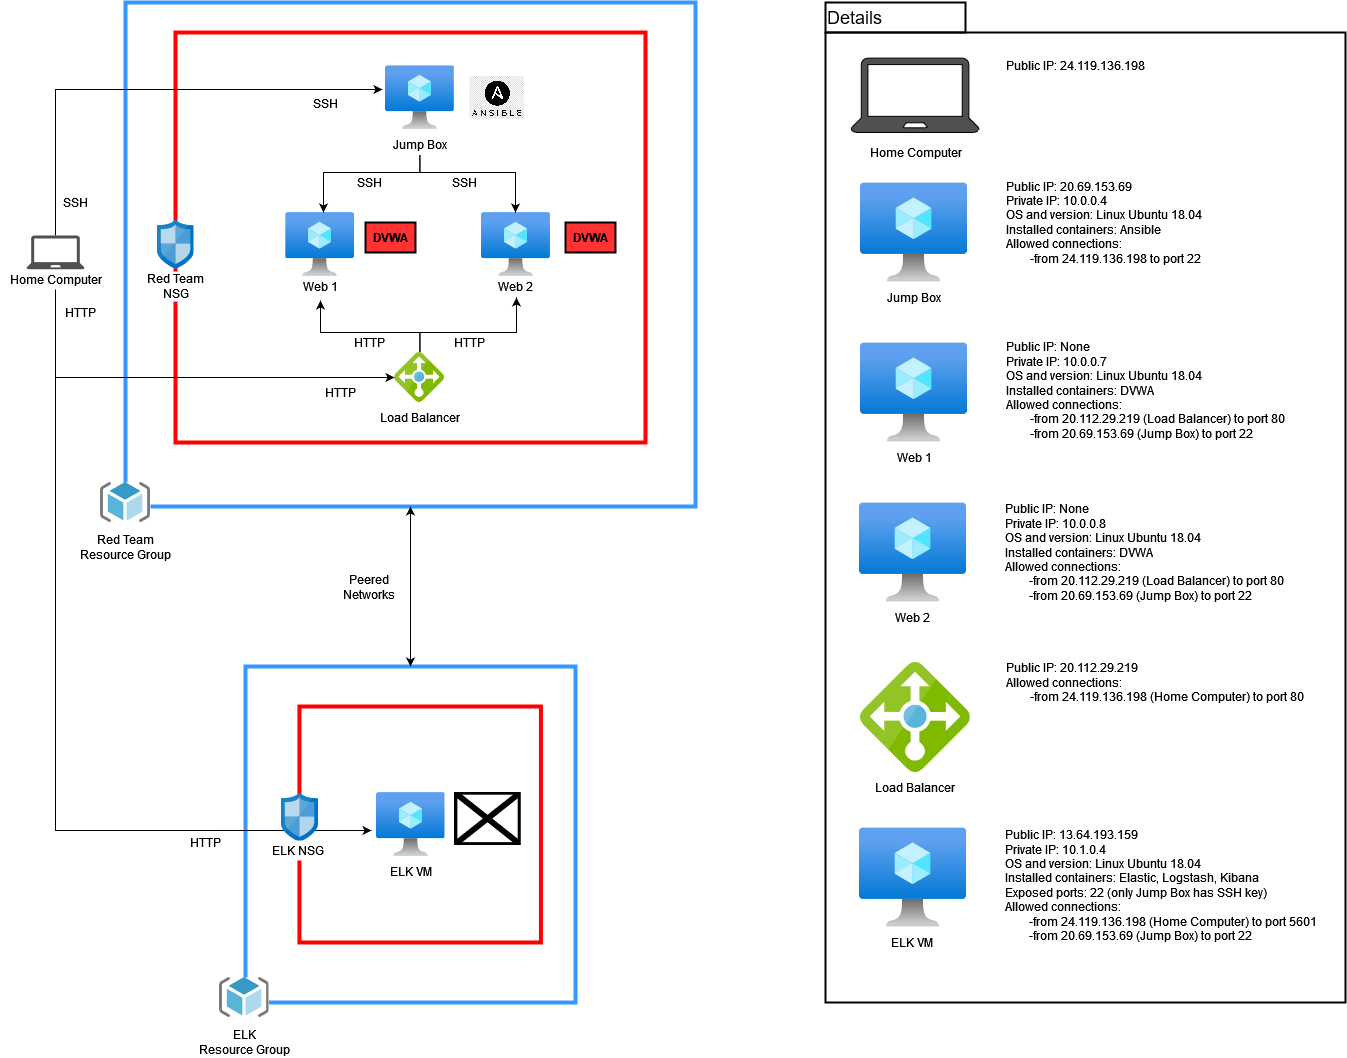

The diagram above was exported from draw.io. Its source (the exported page's mxGraphModel, read from the mxfile embedded in the PNG):
<mxGraphModel dx="2968" dy="1072" grid="1" gridSize="10" guides="1" tooltips="1" connect="1" arrows="1" fold="1" page="1" pageScale="1" pageWidth="1169" pageHeight="827" math="0" shadow="0">
  <root>
    <mxCell id="0" />
    <mxCell id="1" parent="0" />
    <mxCell id="z_0_ePLqz_D5CxYsxuDS-46" value="" style="rounded=0;whiteSpace=wrap;html=1;fontSize=18;fontColor=default;strokeColor=default;strokeWidth=2;fillColor=none;align=left;" parent="1" vertex="1">
      <mxGeometry x="900" y="40" width="520" height="970" as="geometry" />
    </mxCell>
    <mxCell id="1a5JnFmL3rDmvwZPvCzV-18" value="" style="whiteSpace=wrap;html=1;strokeWidth=4;fillColor=none;strokeColor=#3399FF;fontColor=default;" parent="1" vertex="1">
      <mxGeometry x="200" y="10" width="570" height="504" as="geometry" />
    </mxCell>
    <mxCell id="jtGPtsr78hcJRgroRJjW-7" value="" style="whiteSpace=wrap;html=1;strokeWidth=4;fillColor=none;strokeColor=#3399FF;fontColor=default;" parent="1" vertex="1">
      <mxGeometry x="320" y="674" width="330" height="336" as="geometry" />
    </mxCell>
    <mxCell id="1a5JnFmL3rDmvwZPvCzV-11" value="" style="whiteSpace=wrap;html=1;strokeWidth=4;fillColor=none;strokeColor=#FF0000;fontColor=default;" parent="1" vertex="1">
      <mxGeometry x="250" y="40" width="470" height="410" as="geometry" />
    </mxCell>
    <mxCell id="tvaYxMFB9u2Q9iXd-RSZ-1" value="" style="aspect=fixed;html=1;points=[];align=center;image;fontSize=12;image=img/lib/azure2/compute/Virtual_Machine.svg;fontColor=default;" parent="1" vertex="1">
      <mxGeometry x="360.31" y="220" width="69" height="64" as="geometry" />
    </mxCell>
    <mxCell id="tvaYxMFB9u2Q9iXd-RSZ-2" value="" style="aspect=fixed;html=1;points=[];align=center;image;fontSize=12;image=img/lib/azure2/compute/Virtual_Machine.svg;fontColor=default;" parent="1" vertex="1">
      <mxGeometry x="555.9399999999999" y="220" width="69" height="64" as="geometry" />
    </mxCell>
    <mxCell id="tvaYxMFB9u2Q9iXd-RSZ-3" value="" style="aspect=fixed;html=1;points=[];align=center;image;fontSize=12;image=img/lib/azure2/compute/Virtual_Machine.svg;fontColor=default;" parent="1" vertex="1">
      <mxGeometry x="459.81" y="73.31" width="69" height="64" as="geometry" />
    </mxCell>
    <mxCell id="tvaYxMFB9u2Q9iXd-RSZ-4" value="Web 1" style="text;html=1;align=center;verticalAlign=middle;resizable=0;points=[];autosize=1;strokeColor=none;fillColor=none;fontColor=default;" parent="1" vertex="1">
      <mxGeometry x="369.81" y="284" width="50" height="20" as="geometry" />
    </mxCell>
    <mxCell id="tvaYxMFB9u2Q9iXd-RSZ-5" value="Web 2" style="text;html=1;align=center;verticalAlign=middle;resizable=0;points=[];autosize=1;strokeColor=none;fillColor=none;fontColor=default;" parent="1" vertex="1">
      <mxGeometry x="565.4399999999999" y="284" width="50" height="20" as="geometry" />
    </mxCell>
    <mxCell id="z_0_ePLqz_D5CxYsxuDS-49" style="edgeStyle=orthogonalEdgeStyle;rounded=0;orthogonalLoop=1;jettySize=auto;html=1;entryX=0.546;entryY=0;entryDx=0;entryDy=0;entryPerimeter=0;labelBackgroundColor=default;fontSize=18;fontColor=default;strokeColor=default;" parent="1" source="tvaYxMFB9u2Q9iXd-RSZ-6" target="tvaYxMFB9u2Q9iXd-RSZ-1" edge="1">
      <mxGeometry relative="1" as="geometry">
        <Array as="points">
          <mxPoint x="494" y="180" />
          <mxPoint x="398" y="180" />
        </Array>
      </mxGeometry>
    </mxCell>
    <mxCell id="z_0_ePLqz_D5CxYsxuDS-50" style="edgeStyle=orthogonalEdgeStyle;rounded=0;orthogonalLoop=1;jettySize=auto;html=1;labelBackgroundColor=default;fontSize=18;fontColor=default;strokeColor=default;" parent="1" source="tvaYxMFB9u2Q9iXd-RSZ-6" target="tvaYxMFB9u2Q9iXd-RSZ-2" edge="1">
      <mxGeometry relative="1" as="geometry">
        <Array as="points">
          <mxPoint x="494" y="180" />
          <mxPoint x="590" y="180" />
        </Array>
      </mxGeometry>
    </mxCell>
    <mxCell id="tvaYxMFB9u2Q9iXd-RSZ-6" value="Jump Box" style="text;html=1;align=center;verticalAlign=middle;resizable=0;points=[];autosize=1;strokeColor=none;fillColor=none;fontColor=default;" parent="1" vertex="1">
      <mxGeometry x="459.31" y="142.31" width="70" height="20" as="geometry" />
    </mxCell>
    <mxCell id="1a5JnFmL3rDmvwZPvCzV-5" style="edgeStyle=orthogonalEdgeStyle;rounded=0;orthogonalLoop=1;jettySize=auto;html=1;entryX=0.504;entryY=1.2;entryDx=0;entryDy=0;entryPerimeter=0;fontColor=default;" parent="1" source="tvaYxMFB9u2Q9iXd-RSZ-7" target="tvaYxMFB9u2Q9iXd-RSZ-4" edge="1">
      <mxGeometry relative="1" as="geometry">
        <Array as="points">
          <mxPoint x="494" y="340" />
          <mxPoint x="395" y="340" />
        </Array>
      </mxGeometry>
    </mxCell>
    <mxCell id="1a5JnFmL3rDmvwZPvCzV-6" style="edgeStyle=orthogonalEdgeStyle;rounded=0;orthogonalLoop=1;jettySize=auto;html=1;entryX=0.511;entryY=1.05;entryDx=0;entryDy=0;entryPerimeter=0;fontColor=default;" parent="1" source="tvaYxMFB9u2Q9iXd-RSZ-7" target="tvaYxMFB9u2Q9iXd-RSZ-5" edge="1">
      <mxGeometry relative="1" as="geometry">
        <Array as="points">
          <mxPoint x="494" y="340" />
          <mxPoint x="591" y="340" />
        </Array>
      </mxGeometry>
    </mxCell>
    <mxCell id="tvaYxMFB9u2Q9iXd-RSZ-7" value="" style="sketch=0;aspect=fixed;html=1;points=[];align=center;image;fontSize=12;image=img/lib/mscae/Load_Balancer_feature.svg;fontColor=default;" parent="1" vertex="1">
      <mxGeometry x="469.31" y="360" width="50" height="50" as="geometry" />
    </mxCell>
    <mxCell id="tvaYxMFB9u2Q9iXd-RSZ-8" value="Load Balancer" style="text;html=1;align=center;verticalAlign=middle;resizable=0;points=[];autosize=1;strokeColor=none;fillColor=none;fontColor=default;" parent="1" vertex="1">
      <mxGeometry x="444.31" y="415" width="100" height="20" as="geometry" />
    </mxCell>
    <mxCell id="tvaYxMFB9u2Q9iXd-RSZ-11" value="" style="shape=image;verticalLabelPosition=bottom;labelBackgroundColor=#ffffff;verticalAlign=top;aspect=fixed;imageAspect=0;image=https://p7.hiclipart.com/preview/404/38/554/ansible-openshift-g2-technology-group-logo-configuration-management-special-event.jpg;fontColor=default;" parent="1" vertex="1">
      <mxGeometry x="544.31" y="83.78999999999999" width="54.45" height="43.04" as="geometry" />
    </mxCell>
    <mxCell id="tvaYxMFB9u2Q9iXd-RSZ-12" value="" style="sketch=0;aspect=fixed;html=1;points=[];align=center;image;fontSize=12;image=img/lib/mscae/Network_Security_Groups_Classic.svg;fontColor=default;" parent="1" vertex="1">
      <mxGeometry x="231.5" y="227" width="37" height="50" as="geometry" />
    </mxCell>
    <mxCell id="tvaYxMFB9u2Q9iXd-RSZ-13" value="Red Team &lt;br&gt;NSG" style="text;html=1;align=center;verticalAlign=middle;resizable=0;points=[];autosize=1;strokeColor=none;fillColor=default;fontColor=default;" parent="1" vertex="1">
      <mxGeometry x="215" y="279" width="70" height="30" as="geometry" />
    </mxCell>
    <mxCell id="1a5JnFmL3rDmvwZPvCzV-9" style="edgeStyle=orthogonalEdgeStyle;rounded=0;orthogonalLoop=1;jettySize=auto;html=1;entryX=-0.041;entryY=0.37;entryDx=0;entryDy=0;entryPerimeter=0;fontColor=default;" parent="1" source="tvaYxMFB9u2Q9iXd-RSZ-14" target="tvaYxMFB9u2Q9iXd-RSZ-3" edge="1">
      <mxGeometry relative="1" as="geometry">
        <Array as="points">
          <mxPoint x="130" y="97" />
        </Array>
      </mxGeometry>
    </mxCell>
    <mxCell id="z_0_ePLqz_D5CxYsxuDS-29" style="edgeStyle=orthogonalEdgeStyle;rounded=0;orthogonalLoop=1;jettySize=auto;html=1;entryX=-0.006;entryY=0.5;entryDx=0;entryDy=0;entryPerimeter=0;labelBackgroundColor=default;fontColor=default;strokeColor=default;" parent="1" source="z2dHgaBj6kJW31MSK5c--5" target="tvaYxMFB9u2Q9iXd-RSZ-7" edge="1">
      <mxGeometry relative="1" as="geometry">
        <Array as="points">
          <mxPoint x="130" y="385" />
        </Array>
      </mxGeometry>
    </mxCell>
    <mxCell id="z_0_ePLqz_D5CxYsxuDS-30" style="edgeStyle=orthogonalEdgeStyle;rounded=0;orthogonalLoop=1;jettySize=auto;html=1;entryX=-0.065;entryY=0.594;entryDx=0;entryDy=0;entryPerimeter=0;labelBackgroundColor=default;fontColor=default;strokeColor=default;" parent="1" source="tvaYxMFB9u2Q9iXd-RSZ-14" target="jtGPtsr78hcJRgroRJjW-11" edge="1">
      <mxGeometry relative="1" as="geometry">
        <Array as="points">
          <mxPoint x="130" y="838" />
        </Array>
      </mxGeometry>
    </mxCell>
    <mxCell id="tvaYxMFB9u2Q9iXd-RSZ-14" value="" style="sketch=0;pointerEvents=1;shadow=0;dashed=0;html=1;strokeColor=none;fillColor=#505050;labelPosition=center;verticalLabelPosition=bottom;verticalAlign=top;outlineConnect=0;align=center;shape=mxgraph.office.devices.laptop;fontColor=default;" parent="1" vertex="1">
      <mxGeometry x="101" y="243" width="58" height="34" as="geometry" />
    </mxCell>
    <mxCell id="tvaYxMFB9u2Q9iXd-RSZ-15" value="" style="sketch=0;aspect=fixed;html=1;points=[];align=center;image;fontSize=12;image=img/lib/mscae/ResourceGroup.svg;imageBackground=default;fontColor=default;" parent="1" vertex="1">
      <mxGeometry x="175" y="490" width="50" height="40" as="geometry" />
    </mxCell>
    <mxCell id="tvaYxMFB9u2Q9iXd-RSZ-16" value="Red Team &lt;br&gt;Resource Group" style="text;html=1;align=center;verticalAlign=middle;resizable=0;points=[];autosize=1;strokeColor=none;fillColor=none;fontColor=default;" parent="1" vertex="1">
      <mxGeometry x="145" y="540" width="110" height="30" as="geometry" />
    </mxCell>
    <mxCell id="z2dHgaBj6kJW31MSK5c--5" value="Home Computer" style="text;html=1;align=center;verticalAlign=middle;resizable=0;points=[];autosize=1;strokeColor=none;fillColor=default;fontColor=default;" parent="1" vertex="1">
      <mxGeometry x="75" y="277" width="110" height="20" as="geometry" />
    </mxCell>
    <mxCell id="1a5JnFmL3rDmvwZPvCzV-12" value="HTTP" style="text;html=1;align=center;verticalAlign=middle;resizable=0;points=[];autosize=1;strokeColor=none;fillColor=none;fontColor=default;" parent="1" vertex="1">
      <mxGeometry x="130" y="310" width="50" height="20" as="geometry" />
    </mxCell>
    <mxCell id="1a5JnFmL3rDmvwZPvCzV-13" value="HTTP" style="text;html=1;align=center;verticalAlign=middle;resizable=0;points=[];autosize=1;strokeColor=none;fillColor=none;fontColor=default;" parent="1" vertex="1">
      <mxGeometry x="419.31" y="340" width="50" height="20" as="geometry" />
    </mxCell>
    <mxCell id="1a5JnFmL3rDmvwZPvCzV-14" value="HTTP" style="text;html=1;align=center;verticalAlign=middle;resizable=0;points=[];autosize=1;strokeColor=none;fillColor=none;fontColor=default;" parent="1" vertex="1">
      <mxGeometry x="519.31" y="340" width="50" height="20" as="geometry" />
    </mxCell>
    <mxCell id="1a5JnFmL3rDmvwZPvCzV-15" value="SSH" style="text;html=1;align=center;verticalAlign=middle;resizable=0;points=[];autosize=1;strokeColor=none;fillColor=none;fontColor=default;" parent="1" vertex="1">
      <mxGeometry x="379.81" y="100.62" width="40" height="20" as="geometry" />
    </mxCell>
    <mxCell id="1a5JnFmL3rDmvwZPvCzV-16" value="SSH" style="text;html=1;align=center;verticalAlign=middle;resizable=0;points=[];autosize=1;strokeColor=none;fillColor=none;fontColor=default;" parent="1" vertex="1">
      <mxGeometry x="130" y="200" width="40" height="20" as="geometry" />
    </mxCell>
    <mxCell id="1a5JnFmL3rDmvwZPvCzV-17" value="HTTP" style="text;html=1;align=center;verticalAlign=middle;resizable=0;points=[];autosize=1;strokeColor=none;fillColor=none;fontColor=default;" parent="1" vertex="1">
      <mxGeometry x="390" y="390" width="50" height="20" as="geometry" />
    </mxCell>
    <mxCell id="1a5JnFmL3rDmvwZPvCzV-19" value="SSH" style="text;html=1;align=center;verticalAlign=middle;resizable=0;points=[];autosize=1;strokeColor=none;fillColor=none;fontColor=default;" parent="1" vertex="1">
      <mxGeometry x="519.31" y="180" width="40" height="20" as="geometry" />
    </mxCell>
    <mxCell id="1a5JnFmL3rDmvwZPvCzV-20" value="SSH" style="text;html=1;align=center;verticalAlign=middle;resizable=0;points=[];autosize=1;strokeColor=none;fillColor=none;fontColor=default;" parent="1" vertex="1">
      <mxGeometry x="424.31000000000006" y="180" width="40" height="20" as="geometry" />
    </mxCell>
    <mxCell id="jtGPtsr78hcJRgroRJjW-1" value="" style="sketch=0;aspect=fixed;html=1;points=[];align=center;image;fontSize=12;image=img/lib/mscae/ResourceGroup.svg;imageBackground=default;fontColor=default;strokeColor=default;" parent="1" vertex="1">
      <mxGeometry x="293.5" y="985" width="50" height="40" as="geometry" />
    </mxCell>
    <mxCell id="jtGPtsr78hcJRgroRJjW-2" value="ELK &lt;br&gt;Resource Group" style="text;html=1;align=center;verticalAlign=middle;resizable=0;points=[];autosize=1;strokeColor=none;fillColor=none;fontColor=default;" parent="1" vertex="1">
      <mxGeometry x="263.5" y="1035" width="110" height="30" as="geometry" />
    </mxCell>
    <mxCell id="jtGPtsr78hcJRgroRJjW-8" value="" style="whiteSpace=wrap;html=1;strokeWidth=4;fillColor=none;strokeColor=#FF0000;fontColor=default;" parent="1" vertex="1">
      <mxGeometry x="373.94" y="714" width="241.5" height="236" as="geometry" />
    </mxCell>
    <mxCell id="jtGPtsr78hcJRgroRJjW-9" value="" style="sketch=0;aspect=fixed;html=1;points=[];align=center;image;fontSize=12;image=img/lib/mscae/Network_Security_Groups_Classic.svg;fontColor=default;strokeColor=default;" parent="1" vertex="1">
      <mxGeometry x="356" y="800" width="37" height="50" as="geometry" />
    </mxCell>
    <mxCell id="jtGPtsr78hcJRgroRJjW-10" value="ELK NSG" style="text;html=1;align=center;verticalAlign=middle;resizable=0;points=[];autosize=1;strokeColor=none;fillColor=default;fontColor=default;" parent="1" vertex="1">
      <mxGeometry x="336.5" y="848" width="70" height="20" as="geometry" />
    </mxCell>
    <mxCell id="jtGPtsr78hcJRgroRJjW-11" value="" style="aspect=fixed;html=1;points=[];align=center;image;fontSize=12;image=img/lib/azure2/compute/Virtual_Machine.svg;fontColor=default;" parent="1" vertex="1">
      <mxGeometry x="450.5" y="800" width="69" height="64" as="geometry" />
    </mxCell>
    <mxCell id="jtGPtsr78hcJRgroRJjW-12" value="ELK VM" style="text;html=1;align=center;verticalAlign=middle;resizable=0;points=[];autosize=1;strokeColor=none;fillColor=none;fontColor=default;" parent="1" vertex="1">
      <mxGeometry x="455" y="869" width="60" height="20" as="geometry" />
    </mxCell>
    <mxCell id="jtGPtsr78hcJRgroRJjW-13" value="&lt;b&gt;&lt;font&gt;DVWA&lt;/font&gt;&lt;/b&gt;" style="whiteSpace=wrap;html=1;strokeWidth=2;fillColor=#FF3333;fontColor=default;strokeColor=default;" parent="1" vertex="1">
      <mxGeometry x="440" y="230" width="50" height="30" as="geometry" />
    </mxCell>
    <mxCell id="jtGPtsr78hcJRgroRJjW-14" value="&lt;b&gt;&lt;font&gt;DVWA&lt;/font&gt;&lt;/b&gt;" style="whiteSpace=wrap;html=1;strokeWidth=2;fillColor=#FF3333;fontColor=default;strokeColor=default;" parent="1" vertex="1">
      <mxGeometry x="640" y="230" width="50" height="30" as="geometry" />
    </mxCell>
    <mxCell id="z_0_ePLqz_D5CxYsxuDS-2" value="&lt;div align=&quot;left&quot;&gt;Public IP: 24.119.136.198&lt;br&gt;&lt;br&gt;&lt;/div&gt;" style="text;html=1;align=left;verticalAlign=middle;resizable=0;points=[];autosize=1;strokeColor=none;fillColor=none;fontColor=default;" parent="1" vertex="1">
      <mxGeometry x="1079.26" y="65.62" width="150" height="30" as="geometry" />
    </mxCell>
    <mxCell id="z_0_ePLqz_D5CxYsxuDS-3" value="" style="sketch=0;pointerEvents=1;shadow=0;dashed=0;html=1;strokeColor=default;fillColor=#505050;labelPosition=center;verticalLabelPosition=bottom;verticalAlign=top;outlineConnect=0;align=center;shape=mxgraph.office.devices.laptop;fontColor=default;" parent="1" vertex="1">
      <mxGeometry x="925.5" y="65.62" width="128.24" height="74.38" as="geometry" />
    </mxCell>
    <mxCell id="z_0_ePLqz_D5CxYsxuDS-8" value="Home Computer" style="text;html=1;align=center;verticalAlign=middle;resizable=0;points=[];autosize=1;strokeColor=none;fillColor=none;fontColor=default;" parent="1" vertex="1">
      <mxGeometry x="934.62" y="150" width="110" height="20" as="geometry" />
    </mxCell>
    <mxCell id="z_0_ePLqz_D5CxYsxuDS-12" value="" style="endArrow=classic;startArrow=classic;html=1;rounded=0;labelBackgroundColor=default;fontColor=default;strokeColor=default;exitX=0.5;exitY=1;exitDx=0;exitDy=0;" parent="1" source="1a5JnFmL3rDmvwZPvCzV-18" target="jtGPtsr78hcJRgroRJjW-7" edge="1">
      <mxGeometry width="50" height="50" relative="1" as="geometry">
        <mxPoint x="770" y="250" as="sourcePoint" />
        <mxPoint x="820" y="200" as="targetPoint" />
      </mxGeometry>
    </mxCell>
    <mxCell id="z_0_ePLqz_D5CxYsxuDS-13" value="Peered Networks" style="text;html=1;strokeColor=none;fillColor=none;align=center;verticalAlign=middle;whiteSpace=wrap;rounded=0;fontColor=default;" parent="1" vertex="1">
      <mxGeometry x="414.31" y="580" width="60" height="30" as="geometry" />
    </mxCell>
    <mxCell id="z_0_ePLqz_D5CxYsxuDS-14" value="" style="sketch=0;aspect=fixed;html=1;points=[];align=center;image;fontSize=12;image=img/lib/mscae/Load_Balancer_feature.svg;fontColor=default;strokeColor=default;" parent="1" vertex="1">
      <mxGeometry x="934.6199999999999" y="670" width="110" height="110" as="geometry" />
    </mxCell>
    <mxCell id="z_0_ePLqz_D5CxYsxuDS-16" value="Load Balancer" style="text;html=1;strokeColor=none;fillColor=none;align=center;verticalAlign=middle;whiteSpace=wrap;rounded=0;fontColor=default;" parent="1" vertex="1">
      <mxGeometry x="944.6199999999999" y="780" width="90" height="30" as="geometry" />
    </mxCell>
    <mxCell id="z_0_ePLqz_D5CxYsxuDS-17" value="Public IP: 20.112.29.219&lt;br&gt;Allowed connections:&lt;br&gt;&lt;span style=&quot;white-space: pre&quot;&gt;&#09;&lt;/span&gt;-from 24.119.136.198 (Home Computer) &lt;span style=&quot;white-space: pre&quot;&gt;&lt;/span&gt;to port 80" style="text;html=1;strokeColor=none;fillColor=none;align=left;verticalAlign=middle;whiteSpace=wrap;rounded=0;fontColor=default;" parent="1" vertex="1">
      <mxGeometry x="1079.26" y="670" width="325.47" height="40" as="geometry" />
    </mxCell>
    <mxCell id="z_0_ePLqz_D5CxYsxuDS-20" value="Public IP: None&lt;br&gt;Private IP: 10.0.0.7&lt;br&gt;OS and version: Linux Ubuntu 18.04&lt;br&gt;Installed containers: DVWA&lt;br&gt;Allowed connections:&lt;br&gt;&lt;div&gt;&lt;span style=&quot;white-space: pre&quot;&gt;&#09;&lt;/span&gt;-from 20.112.29.219 (Load Balancer) &lt;span style=&quot;white-space: pre&quot;&gt;&lt;/span&gt;to port 80&lt;/div&gt;&lt;div&gt;&lt;span style=&quot;white-space: pre&quot;&gt;&#09;&lt;/span&gt;-from 20.69.153.69 (Jump Box) to port 22&lt;br&gt;&lt;/div&gt;" style="text;html=1;strokeColor=none;fillColor=none;align=left;verticalAlign=middle;whiteSpace=wrap;rounded=0;fontColor=default;" parent="1" vertex="1">
      <mxGeometry x="1079.26" y="350" width="290" height="95" as="geometry" />
    </mxCell>
    <mxCell id="z_0_ePLqz_D5CxYsxuDS-21" value="" style="aspect=fixed;html=1;points=[];align=center;image;fontSize=12;image=img/lib/azure2/compute/Virtual_Machine.svg;fontColor=default;strokeColor=default;" parent="1" vertex="1">
      <mxGeometry x="934.6200000000001" y="350" width="107.82" height="100" as="geometry" />
    </mxCell>
    <mxCell id="z_0_ePLqz_D5CxYsxuDS-22" value="Web 1" style="text;html=1;strokeColor=none;fillColor=none;align=center;verticalAlign=middle;whiteSpace=wrap;rounded=0;fontColor=default;" parent="1" vertex="1">
      <mxGeometry x="958.53" y="450" width="60" height="30" as="geometry" />
    </mxCell>
    <mxCell id="z_0_ePLqz_D5CxYsxuDS-23" value="Public IP: None&lt;br&gt;Private IP: 10.0.0.8&lt;br&gt;OS and version: Linux Ubuntu 18.04&lt;br&gt;Installed containers: DVWA&lt;br&gt;Allowed connections:&lt;br&gt;&lt;div&gt;&lt;span style=&quot;white-space: pre&quot;&gt;&#09;&lt;/span&gt;-from 20.112.29.219 (Load Balancer) &lt;span style=&quot;white-space: pre&quot;&gt;&lt;/span&gt;to port 80&lt;/div&gt;&lt;div&gt;&lt;span style=&quot;white-space: pre&quot;&gt;&#09;&lt;/span&gt;-from 20.69.153.69 (Jump Box) to port 22&lt;br&gt;&lt;/div&gt;" style="text;html=1;strokeColor=none;fillColor=none;align=left;verticalAlign=middle;whiteSpace=wrap;rounded=0;fontColor=default;" parent="1" vertex="1">
      <mxGeometry x="1078.16" y="510" width="290" height="100" as="geometry" />
    </mxCell>
    <mxCell id="z_0_ePLqz_D5CxYsxuDS-24" value="" style="aspect=fixed;html=1;points=[];align=center;image;fontSize=12;image=img/lib/azure2/compute/Virtual_Machine.svg;fontColor=default;strokeColor=default;" parent="1" vertex="1">
      <mxGeometry x="933.5200000000001" y="510" width="107.82" height="100" as="geometry" />
    </mxCell>
    <mxCell id="z_0_ePLqz_D5CxYsxuDS-25" value="Web 2" style="text;html=1;strokeColor=none;fillColor=none;align=center;verticalAlign=middle;whiteSpace=wrap;rounded=0;fontColor=default;" parent="1" vertex="1">
      <mxGeometry x="957.43" y="610" width="60" height="30" as="geometry" />
    </mxCell>
    <mxCell id="z_0_ePLqz_D5CxYsxuDS-28" value="" style="shape=image;verticalLabelPosition=bottom;labelBackgroundColor=#ffffff;verticalAlign=top;aspect=fixed;imageAspect=0;image=https://classemillennial.com/wp-content/uploads/2018/12/elk-stack.png;fontColor=default;" parent="1" vertex="1">
      <mxGeometry x="528.8100000000001" y="800" width="66.95" height="53" as="geometry" />
    </mxCell>
    <mxCell id="z_0_ePLqz_D5CxYsxuDS-31" value="HTTP" style="text;html=1;align=center;verticalAlign=middle;resizable=0;points=[];autosize=1;strokeColor=none;fillColor=none;fontColor=default;" parent="1" vertex="1">
      <mxGeometry x="255" y="840" width="50" height="20" as="geometry" />
    </mxCell>
    <mxCell id="z_0_ePLqz_D5CxYsxuDS-36" value="&lt;div align=&quot;left&quot;&gt;&lt;font style=&quot;font-size: 18px&quot;&gt;Details&lt;/font&gt;&lt;/div&gt;" style="text;html=1;strokeColor=default;fillColor=none;align=left;verticalAlign=middle;whiteSpace=wrap;rounded=0;fontColor=default;strokeWidth=2;" parent="1" vertex="1">
      <mxGeometry x="900" y="10" width="140" height="30" as="geometry" />
    </mxCell>
    <mxCell id="z_0_ePLqz_D5CxYsxuDS-39" value="Public IP: 20.69.153.69&lt;br&gt;Private IP: 10.0.0.4&lt;br&gt;OS and version: Linux Ubuntu 18.04&lt;br&gt;Installed containers: Ansible&lt;br&gt;Allowed connections:&lt;br&gt;&lt;div&gt;&lt;span style=&quot;white-space: pre&quot;&gt;&#09;&lt;/span&gt;-from 24.119.136.198 to port 22&lt;br&gt;&lt;/div&gt;" style="text;html=1;strokeColor=none;fillColor=none;align=left;verticalAlign=middle;whiteSpace=wrap;rounded=0;fontColor=default;" parent="1" vertex="1">
      <mxGeometry x="1079.26" y="190" width="290" height="80" as="geometry" />
    </mxCell>
    <mxCell id="z_0_ePLqz_D5CxYsxuDS-40" value="" style="aspect=fixed;html=1;points=[];align=center;image;fontSize=12;image=img/lib/azure2/compute/Virtual_Machine.svg;fontColor=default;strokeColor=default;" parent="1" vertex="1">
      <mxGeometry x="934.6199999999999" y="190" width="107.82" height="100" as="geometry" />
    </mxCell>
    <mxCell id="z_0_ePLqz_D5CxYsxuDS-41" value="Jump Box" style="text;html=1;strokeColor=none;fillColor=none;align=center;verticalAlign=middle;whiteSpace=wrap;rounded=0;fontColor=default;" parent="1" vertex="1">
      <mxGeometry x="958.5299999999997" y="290" width="60" height="30" as="geometry" />
    </mxCell>
    <mxCell id="z_0_ePLqz_D5CxYsxuDS-43" value="Public IP: 13.64.193.159&lt;br&gt;Private IP: 10.1.0.4&lt;br&gt;OS and version: Linux Ubuntu 18.04&lt;br&gt;Installed containers: Elastic, Logstash, Kibana&lt;br&gt;Exposed ports: 22 (only Jump Box has SSH key)&lt;br&gt;Allowed connections:&lt;br&gt;&lt;div&gt;&lt;span style=&quot;white-space: pre&quot;&gt;&#09;&lt;/span&gt;-from 24.119.136.198 (Home Computer) to port 5601&lt;br&gt;&lt;/div&gt;&lt;div&gt;&lt;span style=&quot;white-space: pre&quot;&gt;&#09;&lt;/span&gt;-from 20.69.153.69 (Jump Box) to port 22&lt;br&gt;&lt;/div&gt;" style="text;html=1;strokeColor=none;fillColor=none;align=left;verticalAlign=middle;whiteSpace=wrap;rounded=0;fontColor=default;" parent="1" vertex="1">
      <mxGeometry x="1078.16" y="820" width="340.74" height="145" as="geometry" />
    </mxCell>
    <mxCell id="z_0_ePLqz_D5CxYsxuDS-44" value="" style="aspect=fixed;html=1;points=[];align=center;image;fontSize=12;image=img/lib/azure2/compute/Virtual_Machine.svg;fontColor=default;strokeColor=default;" parent="1" vertex="1">
      <mxGeometry x="933.5199999999999" y="835" width="107.82" height="100" as="geometry" />
    </mxCell>
    <mxCell id="z_0_ePLqz_D5CxYsxuDS-45" value="ELK VM" style="text;html=1;strokeColor=none;fillColor=none;align=center;verticalAlign=middle;whiteSpace=wrap;rounded=0;fontColor=default;" parent="1" vertex="1">
      <mxGeometry x="957.4299999999997" y="935" width="60" height="30" as="geometry" />
    </mxCell>
  </root>
</mxGraphModel>